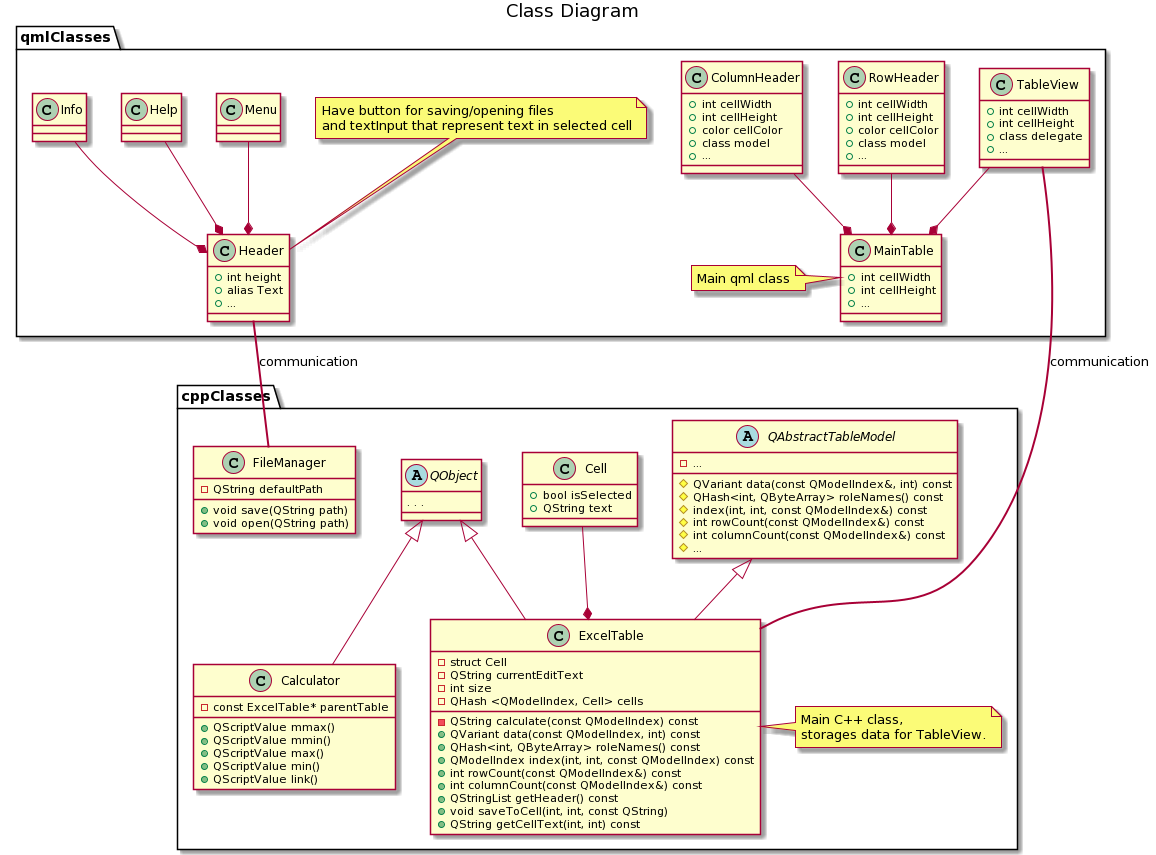

The diagram above was rendered by PlantUML. Its source (embedded in the PNG):
@startuml
namespace cppClasses {
    title Class Diagram 
    abstract class QObject
    abstract class QAbstractTableModel
    class ExcelTable extends QObject, QAbstractTableModel
    class Calculator extends QObject
    class Cell
    class FileManager

    Cell --* ExcelTable

    abstract class QObject {
        . . .
    }
    
    abstract class QAbstractTableModel {
        #QVariant data(const QModelIndex&, int) const
        #QHash<int, QByteArray> roleNames() const
        #index(int, int, const QModelIndex&) const
        #int rowCount(const QModelIndex&) const
        #int columnCount(const QModelIndex&) const
        -{field} ...
        #{method} ...
    }

    class Cell {
        +bool isSelected
        +QString text
    }

    class ExcelTable {
        -struct Cell
        -QString currentEditText
        -int size
        -QHash <QModelIndex, Cell> cells
        -QString calculate(const QModelIndex) const
        +QVariant data(const QModelIndex, int) const 
        +QHash<int, QByteArray> roleNames() const 
        +QModelIndex index(int, int, const QModelIndex) const 
        +int rowCount(const QModelIndex&) const 
        +int columnCount(const QModelIndex&) const 
        +QStringList getHeader() const
        +void saveToCell(int, int, const QString)
        +QString getCellText(int, int) const
    }
    note right: Main C++ class,\nstorages data for TableView.  

    class Calculator {
        -const ExcelTable* parentTable
        +QScriptValue mmax()
        +QScriptValue mmin()
        +QScriptValue max()
        +QScriptValue min()
        +QScriptValue link()
    }

    class FileManager {
        -QString defaultPath
        +void save(QString path)
        +void open(QString path)
    }
}

namespace qmlClasses {
    class ColumnHeader
    class TableView
    class MainTable 
    class RowHeader
    class Header
    class Menu 
    class Help
    class Info


    class RowHeader {
        +int cellWidth
        +int cellHeight
        +color cellColor
        +class model
        + ...
    }

    class Header {
        +int height
        +alias Text
        + ...
    } 
    note top of Header 
        Have button for saving/opening files 
        and textInput that represent text in selected cell
    end note
    class ColumnHeader {
        +int cellWidth
        +int cellHeight
        +color cellColor
        +class model
        + ...
    }

    class MainTable {
        +int cellWidth
        +int cellHeight
        + ...
    }
    note left: Main qml class

    class TableView {
        +int cellWidth
        +int cellHeight
        +class delegate
        + ...
    }

    ' TableView -[hidden]---> RowHeader
    ' RowHeader -[hidden]> ColumnHeader

    ColumnHeader --* MainTable
    RowHeader --* MainTable
    TableView --* MainTable
    Menu --* Header
    Info --* Header
    Help --* Header
    TableView -[bold]- cppClasses.ExcelTable: communication
    Header -[bold]- cppClasses.FileManager: communication
}
@enduml